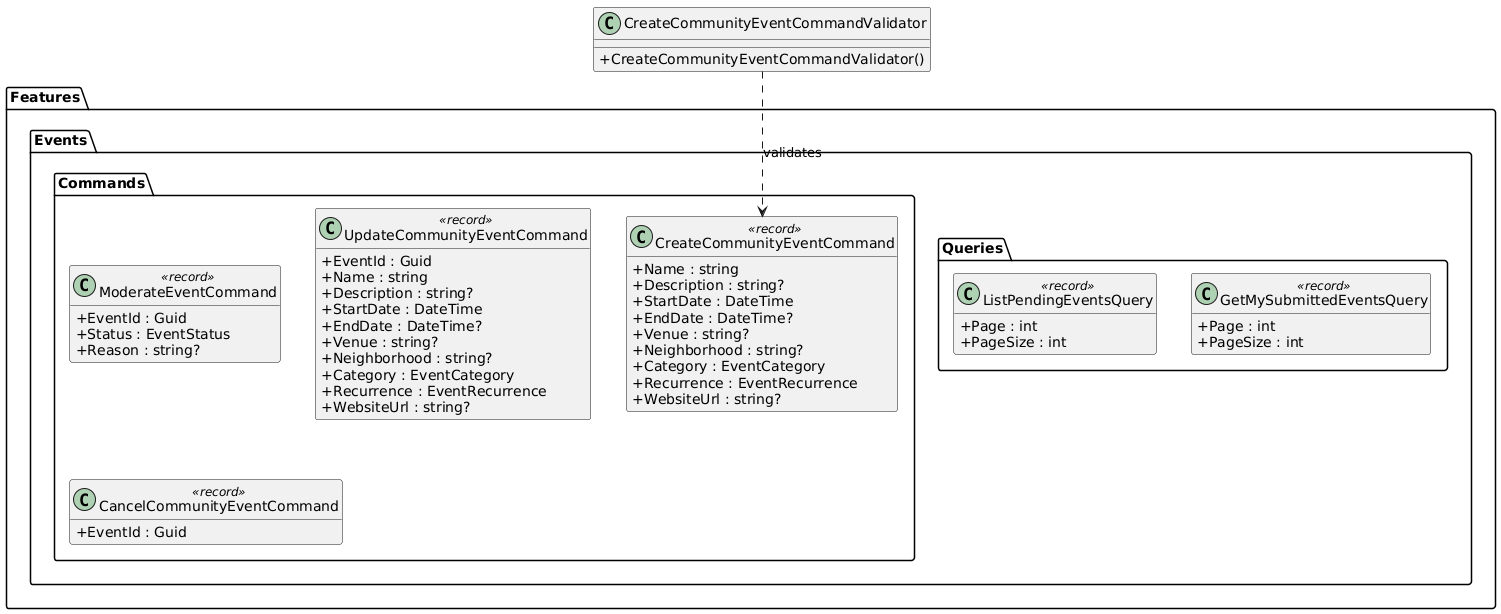

The diagram above was rendered by PlantUML. Its source (embedded in the PNG):
@startuml
skinparam classAttributeIconSize 0
skinparam linetype ortho
hide empty methods

package "Features.Events.Commands" {
  class CreateCommunityEventCommand <<record>> {
    +Name : string
    +Description : string?
    +StartDate : DateTime
    +EndDate : DateTime?
    +Venue : string?
    +Neighborhood : string?
    +Category : EventCategory
    +Recurrence : EventRecurrence
    +WebsiteUrl : string?
  }

  class ModerateEventCommand <<record>> {
    +EventId : Guid
    +Status : EventStatus
    +Reason : string?
  }

  class UpdateCommunityEventCommand <<record>> {
    +EventId : Guid
    +Name : string
    +Description : string?
    +StartDate : DateTime
    +EndDate : DateTime?
    +Venue : string?
    +Neighborhood : string?
    +Category : EventCategory
    +Recurrence : EventRecurrence
    +WebsiteUrl : string?
  }

  class CancelCommunityEventCommand <<record>> {
    +EventId : Guid
  }
}

package "Features.Events.Queries" {
  class ListPendingEventsQuery <<record>> {
    +Page : int
    +PageSize : int
  }

  class GetMySubmittedEventsQuery <<record>> {
    +Page : int
    +PageSize : int
  }
}

class CreateCommunityEventCommandValidator {
  +CreateCommunityEventCommandValidator()
}

CreateCommunityEventCommandValidator ..> CreateCommunityEventCommand : validates
@enduml